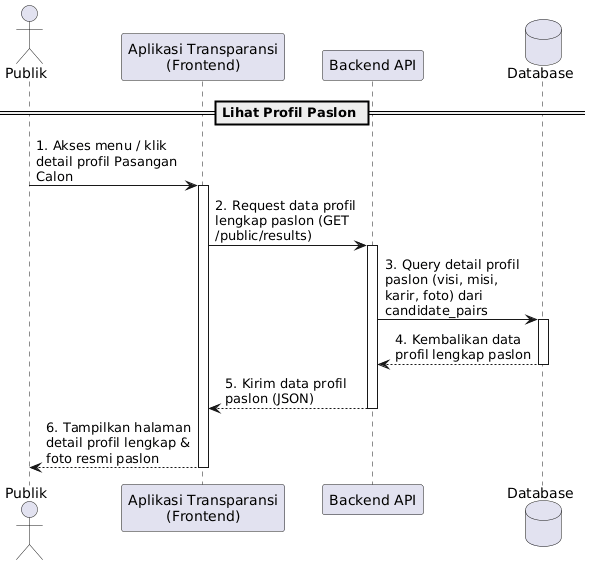

The diagram above was rendered by PlantUML. Its source (embedded in the PNG):
@startuml
skinparam maxMessageSize 150

actor "Publik" as Public
participant "Aplikasi Transparansi\n(Frontend)" as Frontend
participant "Backend API" as Backend
database "Database" as DB

== Lihat Profil Paslon ==

Public -> Frontend : 1. Akses menu / klik detail profil Pasangan Calon
activate Frontend
Frontend -> Backend : 2. Request data profil lengkap paslon (GET /public/results)
activate Backend

Backend -> DB : 3. Query detail profil paslon (visi, misi, karir, foto) dari candidate_pairs
activate DB
DB --> Backend : 4. Kembalikan data profil lengkap paslon
deactivate DB

Backend --> Frontend : 5. Kirim data profil paslon (JSON)
deactivate Backend

Frontend --> Public : 6. Tampilkan halaman detail profil lengkap & foto resmi paslon
deactivate Frontend
@enduml